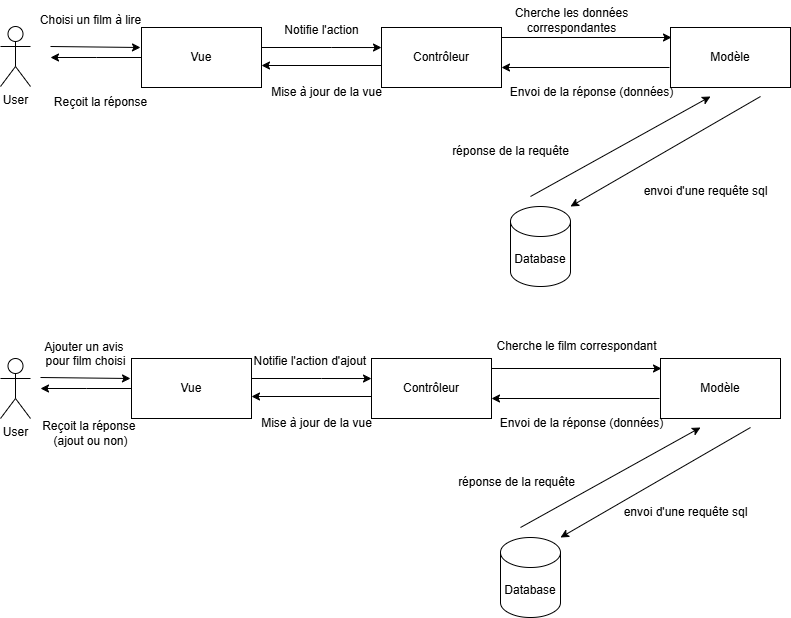

The diagram above was exported from draw.io. Its source (the exported page's mxGraphModel, read from the mxfile embedded in the PNG):
<mxGraphModel dx="786" dy="467" grid="1" gridSize="10" guides="1" tooltips="1" connect="1" arrows="1" fold="1" page="1" pageScale="1" pageWidth="827" pageHeight="1169" math="0" shadow="0">
  <root>
    <mxCell id="0" />
    <mxCell id="1" parent="0" />
    <mxCell id="XYLX9YW13Hpw_0urBZWX-1" value="Contrôleur" style="rounded=0;whiteSpace=wrap;html=1;" vertex="1" parent="1">
      <mxGeometry x="421" y="67" width="120" height="60" as="geometry" />
    </mxCell>
    <mxCell id="XYLX9YW13Hpw_0urBZWX-2" value="User" style="shape=umlActor;verticalLabelPosition=bottom;verticalAlign=top;html=1;outlineConnect=0;" vertex="1" parent="1">
      <mxGeometry x="40" y="66" width="30" height="60" as="geometry" />
    </mxCell>
    <mxCell id="XYLX9YW13Hpw_0urBZWX-3" value="Database" style="shape=cylinder3;whiteSpace=wrap;html=1;boundedLbl=1;backgroundOutline=1;size=15;" vertex="1" parent="1">
      <mxGeometry x="550" y="246" width="60" height="80" as="geometry" />
    </mxCell>
    <mxCell id="XYLX9YW13Hpw_0urBZWX-4" style="edgeStyle=orthogonalEdgeStyle;rounded=0;orthogonalLoop=1;jettySize=auto;html=1;exitX=0;exitY=0.5;exitDx=0;exitDy=0;" edge="1" parent="1" source="XYLX9YW13Hpw_0urBZWX-5">
      <mxGeometry relative="1" as="geometry">
        <mxPoint x="90" y="97" as="targetPoint" />
      </mxGeometry>
    </mxCell>
    <mxCell id="XYLX9YW13Hpw_0urBZWX-5" value="Vue" style="rounded=0;whiteSpace=wrap;html=1;" vertex="1" parent="1">
      <mxGeometry x="181" y="67" width="120" height="60" as="geometry" />
    </mxCell>
    <mxCell id="XYLX9YW13Hpw_0urBZWX-6" value="Modèle" style="rounded=0;whiteSpace=wrap;html=1;" vertex="1" parent="1">
      <mxGeometry x="710" y="67" width="120" height="60" as="geometry" />
    </mxCell>
    <mxCell id="XYLX9YW13Hpw_0urBZWX-7" value="" style="endArrow=classic;html=1;rounded=0;entryX=0.083;entryY=0.334;entryDx=0;entryDy=0;entryPerimeter=0;" edge="1" parent="1">
      <mxGeometry width="50" height="50" relative="1" as="geometry">
        <mxPoint x="301" y="87" as="sourcePoint" />
        <mxPoint x="421.00000000000006" y="87.03999999999996" as="targetPoint" />
        <Array as="points">
          <mxPoint x="371.04" y="87" />
        </Array>
      </mxGeometry>
    </mxCell>
    <mxCell id="XYLX9YW13Hpw_0urBZWX-8" value="Choisi un film à lire" style="text;html=1;align=center;verticalAlign=middle;resizable=0;points=[];autosize=1;strokeColor=none;fillColor=none;" vertex="1" parent="1">
      <mxGeometry x="70" y="45" width="120" height="30" as="geometry" />
    </mxCell>
    <mxCell id="XYLX9YW13Hpw_0urBZWX-9" value="" style="endArrow=classic;html=1;rounded=0;" edge="1" parent="1">
      <mxGeometry width="50" height="50" relative="1" as="geometry">
        <mxPoint x="709" y="107" as="sourcePoint" />
        <mxPoint x="541" y="107" as="targetPoint" />
      </mxGeometry>
    </mxCell>
    <mxCell id="XYLX9YW13Hpw_0urBZWX-10" value="Envoi de la réponse (données)" style="text;html=1;align=center;verticalAlign=middle;resizable=0;points=[];autosize=1;strokeColor=none;fillColor=none;" vertex="1" parent="1">
      <mxGeometry x="536" y="117" width="190" height="30" as="geometry" />
    </mxCell>
    <mxCell id="XYLX9YW13Hpw_0urBZWX-11" value="" style="endArrow=classic;html=1;rounded=0;" edge="1" parent="1">
      <mxGeometry width="50" height="50" relative="1" as="geometry">
        <mxPoint x="541" y="77" as="sourcePoint" />
        <mxPoint x="711" y="77" as="targetPoint" />
      </mxGeometry>
    </mxCell>
    <mxCell id="XYLX9YW13Hpw_0urBZWX-12" value="Cherche les données&lt;div&gt;correspondantes&lt;/div&gt;" style="text;html=1;align=center;verticalAlign=middle;resizable=0;points=[];autosize=1;strokeColor=none;fillColor=none;" vertex="1" parent="1">
      <mxGeometry x="541" y="40" width="140" height="40" as="geometry" />
    </mxCell>
    <mxCell id="XYLX9YW13Hpw_0urBZWX-13" value="" style="endArrow=classic;html=1;rounded=0;" edge="1" parent="1">
      <mxGeometry width="50" height="50" relative="1" as="geometry">
        <mxPoint x="311" y="105" as="sourcePoint" />
        <mxPoint x="301" y="105" as="targetPoint" />
        <Array as="points">
          <mxPoint x="421" y="105" />
        </Array>
      </mxGeometry>
    </mxCell>
    <mxCell id="XYLX9YW13Hpw_0urBZWX-14" value="Mise à jour de la vue" style="text;html=1;align=center;verticalAlign=middle;resizable=0;points=[];autosize=1;strokeColor=none;fillColor=none;" vertex="1" parent="1">
      <mxGeometry x="301" y="117" width="130" height="30" as="geometry" />
    </mxCell>
    <mxCell id="XYLX9YW13Hpw_0urBZWX-15" value="" style="endArrow=classic;html=1;rounded=0;" edge="1" parent="1">
      <mxGeometry width="50" height="50" relative="1" as="geometry">
        <mxPoint x="90" y="86" as="sourcePoint" />
        <mxPoint x="180" y="87" as="targetPoint" />
      </mxGeometry>
    </mxCell>
    <mxCell id="XYLX9YW13Hpw_0urBZWX-16" value="Notifie l'action" style="text;html=1;align=center;verticalAlign=middle;resizable=0;points=[];autosize=1;strokeColor=none;fillColor=none;" vertex="1" parent="1">
      <mxGeometry x="311" y="55" width="100" height="30" as="geometry" />
    </mxCell>
    <mxCell id="XYLX9YW13Hpw_0urBZWX-17" value="Reçoit la réponse" style="text;html=1;align=center;verticalAlign=middle;resizable=0;points=[];autosize=1;strokeColor=none;fillColor=none;" vertex="1" parent="1">
      <mxGeometry x="80" y="127" width="120" height="30" as="geometry" />
    </mxCell>
    <mxCell id="XYLX9YW13Hpw_0urBZWX-18" value="" style="endArrow=classic;html=1;rounded=0;" edge="1" parent="1">
      <mxGeometry width="50" height="50" relative="1" as="geometry">
        <mxPoint x="800" y="136" as="sourcePoint" />
        <mxPoint x="610" y="246" as="targetPoint" />
      </mxGeometry>
    </mxCell>
    <mxCell id="XYLX9YW13Hpw_0urBZWX-19" value="" style="endArrow=classic;html=1;rounded=0;" edge="1" parent="1">
      <mxGeometry width="50" height="50" relative="1" as="geometry">
        <mxPoint x="570" y="236" as="sourcePoint" />
        <mxPoint x="750" y="136" as="targetPoint" />
      </mxGeometry>
    </mxCell>
    <mxCell id="XYLX9YW13Hpw_0urBZWX-20" value="envoi d'une requête sql" style="text;html=1;align=center;verticalAlign=middle;resizable=0;points=[];autosize=1;strokeColor=none;fillColor=none;" vertex="1" parent="1">
      <mxGeometry x="670" y="216" width="150" height="30" as="geometry" />
    </mxCell>
    <mxCell id="XYLX9YW13Hpw_0urBZWX-21" value="réponse de la requête" style="text;html=1;align=center;verticalAlign=middle;resizable=0;points=[];autosize=1;strokeColor=none;fillColor=none;" vertex="1" parent="1">
      <mxGeometry x="480" y="176" width="140" height="30" as="geometry" />
    </mxCell>
    <mxCell id="XYLX9YW13Hpw_0urBZWX-22" value="Contrôleur" style="rounded=0;whiteSpace=wrap;html=1;" vertex="1" parent="1">
      <mxGeometry x="411" y="398" width="120" height="60" as="geometry" />
    </mxCell>
    <mxCell id="XYLX9YW13Hpw_0urBZWX-23" value="Database" style="shape=cylinder3;whiteSpace=wrap;html=1;boundedLbl=1;backgroundOutline=1;size=15;" vertex="1" parent="1">
      <mxGeometry x="540" y="577" width="60" height="80" as="geometry" />
    </mxCell>
    <mxCell id="XYLX9YW13Hpw_0urBZWX-24" style="edgeStyle=orthogonalEdgeStyle;rounded=0;orthogonalLoop=1;jettySize=auto;html=1;exitX=0;exitY=0.5;exitDx=0;exitDy=0;" edge="1" parent="1" source="XYLX9YW13Hpw_0urBZWX-25">
      <mxGeometry relative="1" as="geometry">
        <mxPoint x="80" y="428" as="targetPoint" />
      </mxGeometry>
    </mxCell>
    <mxCell id="XYLX9YW13Hpw_0urBZWX-25" value="Vue" style="rounded=0;whiteSpace=wrap;html=1;" vertex="1" parent="1">
      <mxGeometry x="171" y="398" width="120" height="60" as="geometry" />
    </mxCell>
    <mxCell id="XYLX9YW13Hpw_0urBZWX-26" value="Modèle" style="rounded=0;whiteSpace=wrap;html=1;" vertex="1" parent="1">
      <mxGeometry x="700" y="398" width="120" height="60" as="geometry" />
    </mxCell>
    <mxCell id="XYLX9YW13Hpw_0urBZWX-27" value="" style="endArrow=classic;html=1;rounded=0;entryX=0.083;entryY=0.334;entryDx=0;entryDy=0;entryPerimeter=0;" edge="1" parent="1">
      <mxGeometry width="50" height="50" relative="1" as="geometry">
        <mxPoint x="291" y="418" as="sourcePoint" />
        <mxPoint x="411.00000000000006" y="418.03999999999996" as="targetPoint" />
        <Array as="points">
          <mxPoint x="361.04" y="418" />
        </Array>
      </mxGeometry>
    </mxCell>
    <mxCell id="XYLX9YW13Hpw_0urBZWX-28" value="Ajouter un avis&amp;nbsp;&lt;div&gt;pour film choisi&lt;div&gt;&lt;br&gt;&lt;/div&gt;&lt;/div&gt;" style="text;html=1;align=center;verticalAlign=middle;resizable=0;points=[];autosize=1;strokeColor=none;fillColor=none;" vertex="1" parent="1">
      <mxGeometry x="70" y="371" width="110" height="60" as="geometry" />
    </mxCell>
    <mxCell id="XYLX9YW13Hpw_0urBZWX-29" value="" style="endArrow=classic;html=1;rounded=0;" edge="1" parent="1">
      <mxGeometry width="50" height="50" relative="1" as="geometry">
        <mxPoint x="699" y="438" as="sourcePoint" />
        <mxPoint x="531" y="438" as="targetPoint" />
      </mxGeometry>
    </mxCell>
    <mxCell id="XYLX9YW13Hpw_0urBZWX-30" value="Envoi de la réponse (données)" style="text;html=1;align=center;verticalAlign=middle;resizable=0;points=[];autosize=1;strokeColor=none;fillColor=none;" vertex="1" parent="1">
      <mxGeometry x="526" y="448" width="190" height="30" as="geometry" />
    </mxCell>
    <mxCell id="XYLX9YW13Hpw_0urBZWX-31" value="" style="endArrow=classic;html=1;rounded=0;" edge="1" parent="1">
      <mxGeometry width="50" height="50" relative="1" as="geometry">
        <mxPoint x="531" y="408" as="sourcePoint" />
        <mxPoint x="701" y="408" as="targetPoint" />
      </mxGeometry>
    </mxCell>
    <mxCell id="XYLX9YW13Hpw_0urBZWX-32" value="Cherche le film correspondant" style="text;html=1;align=center;verticalAlign=middle;resizable=0;points=[];autosize=1;strokeColor=none;fillColor=none;" vertex="1" parent="1">
      <mxGeometry x="526" y="371" width="180" height="30" as="geometry" />
    </mxCell>
    <mxCell id="XYLX9YW13Hpw_0urBZWX-33" value="" style="endArrow=classic;html=1;rounded=0;" edge="1" parent="1">
      <mxGeometry width="50" height="50" relative="1" as="geometry">
        <mxPoint x="301" y="436" as="sourcePoint" />
        <mxPoint x="291" y="436" as="targetPoint" />
        <Array as="points">
          <mxPoint x="411" y="436" />
        </Array>
      </mxGeometry>
    </mxCell>
    <mxCell id="XYLX9YW13Hpw_0urBZWX-34" value="Mise à jour de la vue" style="text;html=1;align=center;verticalAlign=middle;resizable=0;points=[];autosize=1;strokeColor=none;fillColor=none;" vertex="1" parent="1">
      <mxGeometry x="291" y="448" width="130" height="30" as="geometry" />
    </mxCell>
    <mxCell id="XYLX9YW13Hpw_0urBZWX-35" value="" style="endArrow=classic;html=1;rounded=0;" edge="1" parent="1">
      <mxGeometry width="50" height="50" relative="1" as="geometry">
        <mxPoint x="80" y="417" as="sourcePoint" />
        <mxPoint x="170" y="418" as="targetPoint" />
      </mxGeometry>
    </mxCell>
    <mxCell id="XYLX9YW13Hpw_0urBZWX-36" value="Notifie l'action d'ajout&amp;nbsp;" style="text;html=1;align=center;verticalAlign=middle;resizable=0;points=[];autosize=1;strokeColor=none;fillColor=none;" vertex="1" parent="1">
      <mxGeometry x="281" y="386" width="140" height="30" as="geometry" />
    </mxCell>
    <mxCell id="XYLX9YW13Hpw_0urBZWX-37" value="Reçoit la réponse&amp;nbsp;&lt;div&gt;(ajout ou non)&lt;/div&gt;" style="text;html=1;align=center;verticalAlign=middle;resizable=0;points=[];autosize=1;strokeColor=none;fillColor=none;" vertex="1" parent="1">
      <mxGeometry x="70" y="453" width="120" height="40" as="geometry" />
    </mxCell>
    <mxCell id="XYLX9YW13Hpw_0urBZWX-38" value="" style="endArrow=classic;html=1;rounded=0;" edge="1" parent="1">
      <mxGeometry width="50" height="50" relative="1" as="geometry">
        <mxPoint x="790" y="467" as="sourcePoint" />
        <mxPoint x="600" y="577" as="targetPoint" />
      </mxGeometry>
    </mxCell>
    <mxCell id="XYLX9YW13Hpw_0urBZWX-39" value="" style="endArrow=classic;html=1;rounded=0;" edge="1" parent="1">
      <mxGeometry width="50" height="50" relative="1" as="geometry">
        <mxPoint x="560" y="567" as="sourcePoint" />
        <mxPoint x="740" y="467" as="targetPoint" />
      </mxGeometry>
    </mxCell>
    <mxCell id="XYLX9YW13Hpw_0urBZWX-40" value="envoi d'une requête sql" style="text;html=1;align=center;verticalAlign=middle;resizable=0;points=[];autosize=1;strokeColor=none;fillColor=none;" vertex="1" parent="1">
      <mxGeometry x="650" y="537" width="150" height="30" as="geometry" />
    </mxCell>
    <mxCell id="XYLX9YW13Hpw_0urBZWX-41" value="réponse de la requête" style="text;html=1;align=center;verticalAlign=middle;resizable=0;points=[];autosize=1;strokeColor=none;fillColor=none;" vertex="1" parent="1">
      <mxGeometry x="486" y="507" width="140" height="30" as="geometry" />
    </mxCell>
    <mxCell id="XYLX9YW13Hpw_0urBZWX-42" value="User" style="shape=umlActor;verticalLabelPosition=bottom;verticalAlign=top;html=1;outlineConnect=0;" vertex="1" parent="1">
      <mxGeometry x="40" y="398" width="30" height="60" as="geometry" />
    </mxCell>
  </root>
</mxGraphModel>